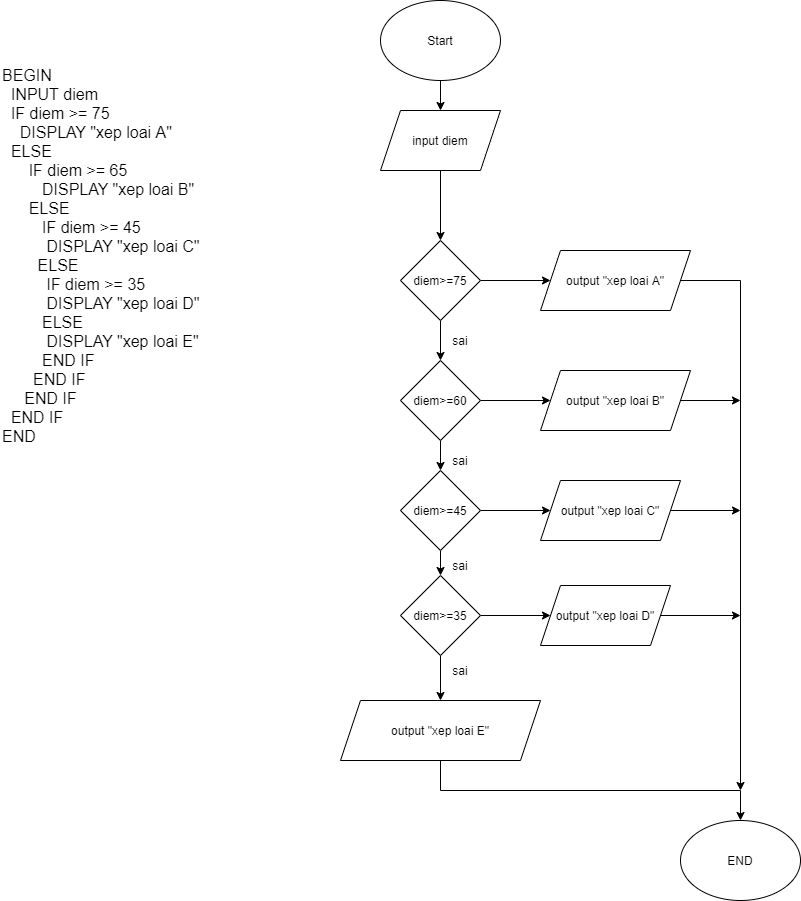

The diagram above was exported from draw.io. Its source (the exported page's mxGraphModel, read from the mxfile embedded in the PNG):
<mxGraphModel dx="1102" dy="614" grid="1" gridSize="10" guides="1" tooltips="1" connect="1" arrows="1" fold="1" page="1" pageScale="1" pageWidth="827" pageHeight="1169" math="0" shadow="0">
  <root>
    <mxCell id="0" />
    <mxCell id="1" parent="0" />
    <mxCell id="CHWOpuVl6-DbSXfTZvwt-3" value="" style="edgeStyle=orthogonalEdgeStyle;rounded=0;orthogonalLoop=1;jettySize=auto;html=1;" edge="1" parent="1" source="CHWOpuVl6-DbSXfTZvwt-1">
      <mxGeometry relative="1" as="geometry">
        <mxPoint x="450" y="130" as="targetPoint" />
      </mxGeometry>
    </mxCell>
    <mxCell id="CHWOpuVl6-DbSXfTZvwt-1" value="Start" style="ellipse;whiteSpace=wrap;html=1;" vertex="1" parent="1">
      <mxGeometry x="390" y="20" width="120" height="80" as="geometry" />
    </mxCell>
    <mxCell id="CHWOpuVl6-DbSXfTZvwt-5" value="" style="edgeStyle=orthogonalEdgeStyle;rounded=0;orthogonalLoop=1;jettySize=auto;html=1;" edge="1" parent="1" target="CHWOpuVl6-DbSXfTZvwt-4">
      <mxGeometry relative="1" as="geometry">
        <mxPoint x="450" y="190" as="sourcePoint" />
      </mxGeometry>
    </mxCell>
    <mxCell id="CHWOpuVl6-DbSXfTZvwt-7" value="" style="edgeStyle=orthogonalEdgeStyle;rounded=0;orthogonalLoop=1;jettySize=auto;html=1;" edge="1" parent="1" source="CHWOpuVl6-DbSXfTZvwt-4" target="CHWOpuVl6-DbSXfTZvwt-6">
      <mxGeometry relative="1" as="geometry" />
    </mxCell>
    <mxCell id="CHWOpuVl6-DbSXfTZvwt-10" value="" style="edgeStyle=orthogonalEdgeStyle;rounded=0;orthogonalLoop=1;jettySize=auto;html=1;" edge="1" parent="1" source="CHWOpuVl6-DbSXfTZvwt-4" target="CHWOpuVl6-DbSXfTZvwt-9">
      <mxGeometry relative="1" as="geometry" />
    </mxCell>
    <mxCell id="CHWOpuVl6-DbSXfTZvwt-4" value="diem&amp;gt;=75" style="rhombus;whiteSpace=wrap;html=1;" vertex="1" parent="1">
      <mxGeometry x="410" y="260" width="80" height="80" as="geometry" />
    </mxCell>
    <mxCell id="CHWOpuVl6-DbSXfTZvwt-27" style="edgeStyle=orthogonalEdgeStyle;rounded=0;orthogonalLoop=1;jettySize=auto;html=1;exitX=1;exitY=0.5;exitDx=0;exitDy=0;" edge="1" parent="1" source="CHWOpuVl6-DbSXfTZvwt-6">
      <mxGeometry relative="1" as="geometry">
        <mxPoint x="750" y="810" as="targetPoint" />
      </mxGeometry>
    </mxCell>
    <mxCell id="CHWOpuVl6-DbSXfTZvwt-6" value="output &quot;xep loai A&quot;" style="shape=parallelogram;perimeter=parallelogramPerimeter;whiteSpace=wrap;html=1;fixedSize=1;" vertex="1" parent="1">
      <mxGeometry x="550" y="270" width="150" height="60" as="geometry" />
    </mxCell>
    <mxCell id="CHWOpuVl6-DbSXfTZvwt-8" value="input diem" style="shape=parallelogram;perimeter=parallelogramPerimeter;whiteSpace=wrap;html=1;fixedSize=1;" vertex="1" parent="1">
      <mxGeometry x="390" y="130" width="120" height="60" as="geometry" />
    </mxCell>
    <mxCell id="CHWOpuVl6-DbSXfTZvwt-12" value="" style="edgeStyle=orthogonalEdgeStyle;rounded=0;orthogonalLoop=1;jettySize=auto;html=1;" edge="1" parent="1" source="CHWOpuVl6-DbSXfTZvwt-9" target="CHWOpuVl6-DbSXfTZvwt-11">
      <mxGeometry relative="1" as="geometry" />
    </mxCell>
    <mxCell id="CHWOpuVl6-DbSXfTZvwt-14" value="" style="edgeStyle=orthogonalEdgeStyle;rounded=0;orthogonalLoop=1;jettySize=auto;html=1;" edge="1" parent="1" source="CHWOpuVl6-DbSXfTZvwt-9" target="CHWOpuVl6-DbSXfTZvwt-13">
      <mxGeometry relative="1" as="geometry" />
    </mxCell>
    <mxCell id="CHWOpuVl6-DbSXfTZvwt-9" value="diem&amp;gt;=60" style="rhombus;whiteSpace=wrap;html=1;" vertex="1" parent="1">
      <mxGeometry x="410" y="380" width="80" height="80" as="geometry" />
    </mxCell>
    <mxCell id="CHWOpuVl6-DbSXfTZvwt-28" style="edgeStyle=orthogonalEdgeStyle;rounded=0;orthogonalLoop=1;jettySize=auto;html=1;exitX=1;exitY=0.5;exitDx=0;exitDy=0;" edge="1" parent="1" source="CHWOpuVl6-DbSXfTZvwt-11">
      <mxGeometry relative="1" as="geometry">
        <mxPoint x="750" y="420" as="targetPoint" />
      </mxGeometry>
    </mxCell>
    <mxCell id="CHWOpuVl6-DbSXfTZvwt-11" value="&lt;span&gt;output &quot;xep loai B&quot;&lt;/span&gt;" style="shape=parallelogram;perimeter=parallelogramPerimeter;whiteSpace=wrap;html=1;fixedSize=1;" vertex="1" parent="1">
      <mxGeometry x="550" y="390" width="150" height="60" as="geometry" />
    </mxCell>
    <mxCell id="CHWOpuVl6-DbSXfTZvwt-16" value="" style="edgeStyle=orthogonalEdgeStyle;rounded=0;orthogonalLoop=1;jettySize=auto;html=1;" edge="1" parent="1" source="CHWOpuVl6-DbSXfTZvwt-13" target="CHWOpuVl6-DbSXfTZvwt-15">
      <mxGeometry relative="1" as="geometry" />
    </mxCell>
    <mxCell id="CHWOpuVl6-DbSXfTZvwt-18" value="" style="edgeStyle=orthogonalEdgeStyle;rounded=0;orthogonalLoop=1;jettySize=auto;html=1;" edge="1" parent="1" source="CHWOpuVl6-DbSXfTZvwt-13" target="CHWOpuVl6-DbSXfTZvwt-17">
      <mxGeometry relative="1" as="geometry" />
    </mxCell>
    <mxCell id="CHWOpuVl6-DbSXfTZvwt-13" value="diem&amp;gt;=45" style="rhombus;whiteSpace=wrap;html=1;" vertex="1" parent="1">
      <mxGeometry x="410" y="490" width="80" height="80" as="geometry" />
    </mxCell>
    <mxCell id="CHWOpuVl6-DbSXfTZvwt-29" style="edgeStyle=orthogonalEdgeStyle;rounded=0;orthogonalLoop=1;jettySize=auto;html=1;exitX=1;exitY=0.5;exitDx=0;exitDy=0;" edge="1" parent="1" source="CHWOpuVl6-DbSXfTZvwt-15">
      <mxGeometry relative="1" as="geometry">
        <mxPoint x="750" y="530" as="targetPoint" />
      </mxGeometry>
    </mxCell>
    <mxCell id="CHWOpuVl6-DbSXfTZvwt-15" value="&lt;span&gt;output &quot;xep loai C&quot;&lt;/span&gt;" style="shape=parallelogram;perimeter=parallelogramPerimeter;whiteSpace=wrap;html=1;fixedSize=1;" vertex="1" parent="1">
      <mxGeometry x="550" y="500" width="140" height="60" as="geometry" />
    </mxCell>
    <mxCell id="CHWOpuVl6-DbSXfTZvwt-20" value="" style="edgeStyle=orthogonalEdgeStyle;rounded=0;orthogonalLoop=1;jettySize=auto;html=1;" edge="1" parent="1" source="CHWOpuVl6-DbSXfTZvwt-17" target="CHWOpuVl6-DbSXfTZvwt-19">
      <mxGeometry relative="1" as="geometry" />
    </mxCell>
    <mxCell id="CHWOpuVl6-DbSXfTZvwt-22" value="" style="edgeStyle=orthogonalEdgeStyle;rounded=0;orthogonalLoop=1;jettySize=auto;html=1;" edge="1" parent="1" source="CHWOpuVl6-DbSXfTZvwt-17" target="CHWOpuVl6-DbSXfTZvwt-21">
      <mxGeometry relative="1" as="geometry" />
    </mxCell>
    <mxCell id="CHWOpuVl6-DbSXfTZvwt-17" value="diem&amp;gt;=35" style="rhombus;whiteSpace=wrap;html=1;" vertex="1" parent="1">
      <mxGeometry x="410" y="595" width="80" height="80" as="geometry" />
    </mxCell>
    <mxCell id="CHWOpuVl6-DbSXfTZvwt-30" style="edgeStyle=orthogonalEdgeStyle;rounded=0;orthogonalLoop=1;jettySize=auto;html=1;exitX=1;exitY=0.5;exitDx=0;exitDy=0;" edge="1" parent="1" source="CHWOpuVl6-DbSXfTZvwt-19">
      <mxGeometry relative="1" as="geometry">
        <mxPoint x="750" y="635" as="targetPoint" />
      </mxGeometry>
    </mxCell>
    <mxCell id="CHWOpuVl6-DbSXfTZvwt-19" value="&lt;span&gt;output &quot;xep loai D&quot;&lt;/span&gt;" style="shape=parallelogram;perimeter=parallelogramPerimeter;whiteSpace=wrap;html=1;fixedSize=1;" vertex="1" parent="1">
      <mxGeometry x="550" y="605" width="130" height="60" as="geometry" />
    </mxCell>
    <mxCell id="CHWOpuVl6-DbSXfTZvwt-25" style="edgeStyle=orthogonalEdgeStyle;rounded=0;orthogonalLoop=1;jettySize=auto;html=1;exitX=0.5;exitY=1;exitDx=0;exitDy=0;entryX=0.5;entryY=0;entryDx=0;entryDy=0;" edge="1" parent="1" source="CHWOpuVl6-DbSXfTZvwt-21" target="CHWOpuVl6-DbSXfTZvwt-24">
      <mxGeometry relative="1" as="geometry" />
    </mxCell>
    <mxCell id="CHWOpuVl6-DbSXfTZvwt-21" value="&lt;span&gt;output &quot;xep loai E&quot;&lt;/span&gt;" style="shape=parallelogram;perimeter=parallelogramPerimeter;whiteSpace=wrap;html=1;fixedSize=1;" vertex="1" parent="1">
      <mxGeometry x="350" y="720" width="200" height="60" as="geometry" />
    </mxCell>
    <mxCell id="CHWOpuVl6-DbSXfTZvwt-24" value="END" style="ellipse;whiteSpace=wrap;html=1;" vertex="1" parent="1">
      <mxGeometry x="690" y="840" width="120" height="80" as="geometry" />
    </mxCell>
    <mxCell id="CHWOpuVl6-DbSXfTZvwt-31" value="sai" style="text;html=1;strokeColor=none;fillColor=none;align=center;verticalAlign=middle;whiteSpace=wrap;rounded=0;" vertex="1" parent="1">
      <mxGeometry x="450" y="350" width="40" height="20" as="geometry" />
    </mxCell>
    <mxCell id="CHWOpuVl6-DbSXfTZvwt-32" value="sai" style="text;html=1;strokeColor=none;fillColor=none;align=center;verticalAlign=middle;whiteSpace=wrap;rounded=0;" vertex="1" parent="1">
      <mxGeometry x="450" y="470" width="40" height="20" as="geometry" />
    </mxCell>
    <mxCell id="CHWOpuVl6-DbSXfTZvwt-33" value="sai" style="text;html=1;strokeColor=none;fillColor=none;align=center;verticalAlign=middle;whiteSpace=wrap;rounded=0;" vertex="1" parent="1">
      <mxGeometry x="450" y="575" width="40" height="20" as="geometry" />
    </mxCell>
    <mxCell id="CHWOpuVl6-DbSXfTZvwt-34" value="sai" style="text;html=1;strokeColor=none;fillColor=none;align=center;verticalAlign=middle;whiteSpace=wrap;rounded=0;" vertex="1" parent="1">
      <mxGeometry x="450" y="680" width="40" height="20" as="geometry" />
    </mxCell>
    <mxCell id="CHWOpuVl6-DbSXfTZvwt-36" value="&lt;div style=&quot;font-size: 16px&quot;&gt;&lt;font style=&quot;font-size: 16px&quot;&gt;BEGIN&lt;/font&gt;&lt;/div&gt;&lt;div style=&quot;font-size: 16px&quot;&gt;&lt;font style=&quot;font-size: 16px&quot;&gt;&amp;nbsp; INPUT diem&lt;/font&gt;&lt;/div&gt;&lt;div style=&quot;font-size: 16px&quot;&gt;&lt;font style=&quot;font-size: 16px&quot;&gt;&amp;nbsp; IF diem &amp;gt;= 75&lt;/font&gt;&lt;span&gt;&amp;nbsp; &amp;nbsp; &amp;nbsp;&lt;/span&gt;&lt;/div&gt;&lt;span style=&quot;font-size: 16px&quot;&gt;&amp;nbsp; &amp;nbsp; DISPLAY&amp;nbsp;&lt;/span&gt;&lt;span style=&quot;text-align: center&quot;&gt;&lt;font style=&quot;font-size: 16px&quot;&gt;&quot;xep loai A&quot;&lt;/font&gt;&lt;/span&gt;&lt;span style=&quot;font-size: 16px&quot;&gt;&lt;br&gt;&lt;/span&gt;&lt;div style=&quot;font-size: 16px&quot;&gt;&lt;font style=&quot;font-size: 16px&quot;&gt;&amp;nbsp; ELSE&lt;/font&gt;&lt;/div&gt;&lt;div style=&quot;font-size: 16px&quot;&gt;&lt;font style=&quot;font-size: 16px&quot;&gt;&amp;nbsp; &amp;nbsp; &amp;nbsp; &lt;/font&gt;&lt;span&gt;IF diem &amp;gt;= 65&lt;/span&gt;&lt;span&gt;&amp;nbsp; &amp;nbsp; &amp;nbsp;&lt;/span&gt;&lt;/div&gt;&lt;span style=&quot;font-size: 16px&quot;&gt;&amp;nbsp; &amp;nbsp; &amp;nbsp; &amp;nbsp; &amp;nbsp;DISPLAY&amp;nbsp;&lt;/span&gt;&lt;span style=&quot;text-align: center&quot;&gt;&lt;font style=&quot;font-size: 16px&quot;&gt;&quot;xep loai B&quot;&lt;/font&gt;&lt;/span&gt;&lt;span style=&quot;font-size: 16px&quot;&gt;&lt;br&gt;&lt;/span&gt;&lt;div style=&quot;font-size: 16px&quot;&gt;&amp;nbsp; &amp;nbsp; &amp;nbsp; ELSE&lt;/div&gt;&lt;div style=&quot;font-size: 16px&quot;&gt;&amp;nbsp; &amp;nbsp; &amp;nbsp; &amp;nbsp; &amp;nbsp;&lt;span&gt;IF diem &amp;gt;= 45&lt;/span&gt;&lt;span&gt;&amp;nbsp; &amp;nbsp; &amp;nbsp;&lt;/span&gt;&lt;/div&gt;&lt;span style=&quot;font-size: 16px&quot;&gt;&amp;nbsp; &amp;nbsp; &amp;nbsp; &amp;nbsp; &amp;nbsp; DISPLAY&amp;nbsp;&lt;/span&gt;&lt;span style=&quot;text-align: center&quot;&gt;&lt;font style=&quot;font-size: 16px&quot;&gt;&quot;xep loai C&quot;&lt;/font&gt;&lt;/span&gt;&lt;span style=&quot;font-size: 16px&quot;&gt;&lt;br&gt;&lt;/span&gt;&lt;div style=&quot;font-size: 16px&quot;&gt;&amp;nbsp; &amp;nbsp; &amp;nbsp; &amp;nbsp; ELSE&lt;/div&gt;&lt;div style=&quot;font-size: 16px&quot;&gt;&lt;div&gt;&lt;span&gt;&amp;nbsp; &amp;nbsp; &amp;nbsp; &amp;nbsp; &amp;nbsp; IF diem &amp;gt;= 35&lt;/span&gt;&lt;span&gt;&amp;nbsp; &amp;nbsp; &amp;nbsp;&lt;/span&gt;&lt;/div&gt;&amp;nbsp; &amp;nbsp; &amp;nbsp; &amp;nbsp; &amp;nbsp; DISPLAY&amp;nbsp;&lt;span style=&quot;font-size: 12px ; text-align: center&quot;&gt;&lt;font style=&quot;font-size: 16px&quot;&gt;&quot;xep loai D&quot;&lt;/font&gt;&lt;/span&gt;&lt;br&gt;&lt;div&gt;&amp;nbsp; &amp;nbsp; &amp;nbsp; &amp;nbsp; &amp;nbsp;ELSE&lt;/div&gt;&lt;div&gt;&amp;nbsp; &amp;nbsp; &amp;nbsp; &amp;nbsp; &amp;nbsp;&amp;nbsp;&lt;span&gt;DISPLAY&amp;nbsp;&lt;/span&gt;&lt;span style=&quot;font-size: 12px ; text-align: center&quot;&gt;&lt;font style=&quot;font-size: 16px&quot;&gt;&quot;xep loai E&quot;&lt;/font&gt;&lt;/span&gt;&lt;/div&gt;&lt;/div&gt;&lt;div style=&quot;font-size: 16px&quot;&gt;&lt;font style=&quot;font-size: 16px&quot;&gt;&amp;nbsp; &amp;nbsp; &amp;nbsp; &amp;nbsp; &amp;nbsp;END IF&lt;/font&gt;&lt;span&gt;&amp;nbsp; &amp;nbsp; &amp;nbsp; &amp;nbsp;&amp;nbsp;&lt;/span&gt;&lt;/div&gt;&lt;span style=&quot;font-size: 16px&quot;&gt;&amp;nbsp; &amp;nbsp; &amp;nbsp; &amp;nbsp;END IF&lt;/span&gt;&lt;div style=&quot;font-size: 16px&quot;&gt;&lt;font style=&quot;font-size: 16px&quot;&gt;&amp;nbsp; &amp;nbsp; &amp;nbsp;END IF&lt;/font&gt;&lt;/div&gt;&lt;div style=&quot;font-size: 16px&quot;&gt;&lt;font style=&quot;font-size: 16px&quot;&gt;&amp;nbsp; END IF&lt;/font&gt;&lt;/div&gt;&lt;div style=&quot;font-size: 16px&quot;&gt;&lt;font style=&quot;font-size: 16px&quot;&gt;END&lt;/font&gt;&lt;/div&gt;" style="text;html=1;strokeColor=none;fillColor=none;align=left;verticalAlign=middle;whiteSpace=wrap;rounded=0;" vertex="1" parent="1">
      <mxGeometry x="10" y="20" width="310" height="510" as="geometry" />
    </mxCell>
  </root>
</mxGraphModel>